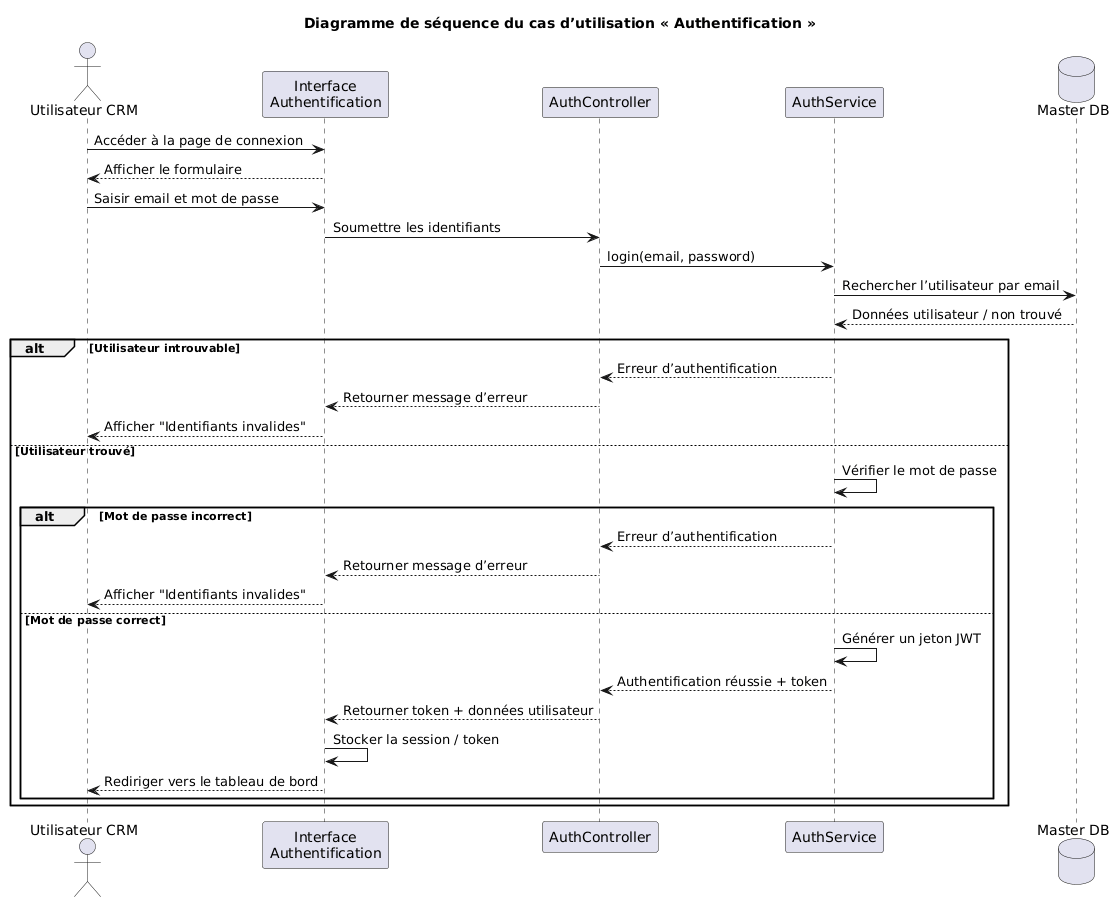

The diagram above was rendered by PlantUML. Its source (embedded in the PNG):
@startuml
title Diagramme de séquence du cas d’utilisation « Authentification »

actor "Utilisateur CRM" as User
participant "Interface\nAuthentification" as UI
participant "AuthController" as AuthC
participant "AuthService" as AuthS
database "Master DB" as MasterDB

User -> UI : Accéder à la page de connexion
UI --> User : Afficher le formulaire

User -> UI : Saisir email et mot de passe
UI -> AuthC : Soumettre les identifiants
AuthC -> AuthS : login(email, password)

AuthS -> MasterDB : Rechercher l’utilisateur par email
MasterDB --> AuthS : Données utilisateur / non trouvé

alt Utilisateur introuvable
    AuthS --> AuthC : Erreur d’authentification
    AuthC --> UI : Retourner message d’erreur
    UI --> User : Afficher "Identifiants invalides"
else Utilisateur trouvé
    AuthS -> AuthS : Vérifier le mot de passe
    alt Mot de passe incorrect
        AuthS --> AuthC : Erreur d’authentification
        AuthC --> UI : Retourner message d’erreur
        UI --> User : Afficher "Identifiants invalides"
    else Mot de passe correct
        AuthS -> AuthS : Générer un jeton JWT
        AuthS --> AuthC : Authentification réussie + token
        AuthC --> UI : Retourner token + données utilisateur
        UI -> UI : Stocker la session / token
        UI --> User : Rediriger vers le tableau de bord
    end
end
@enduml